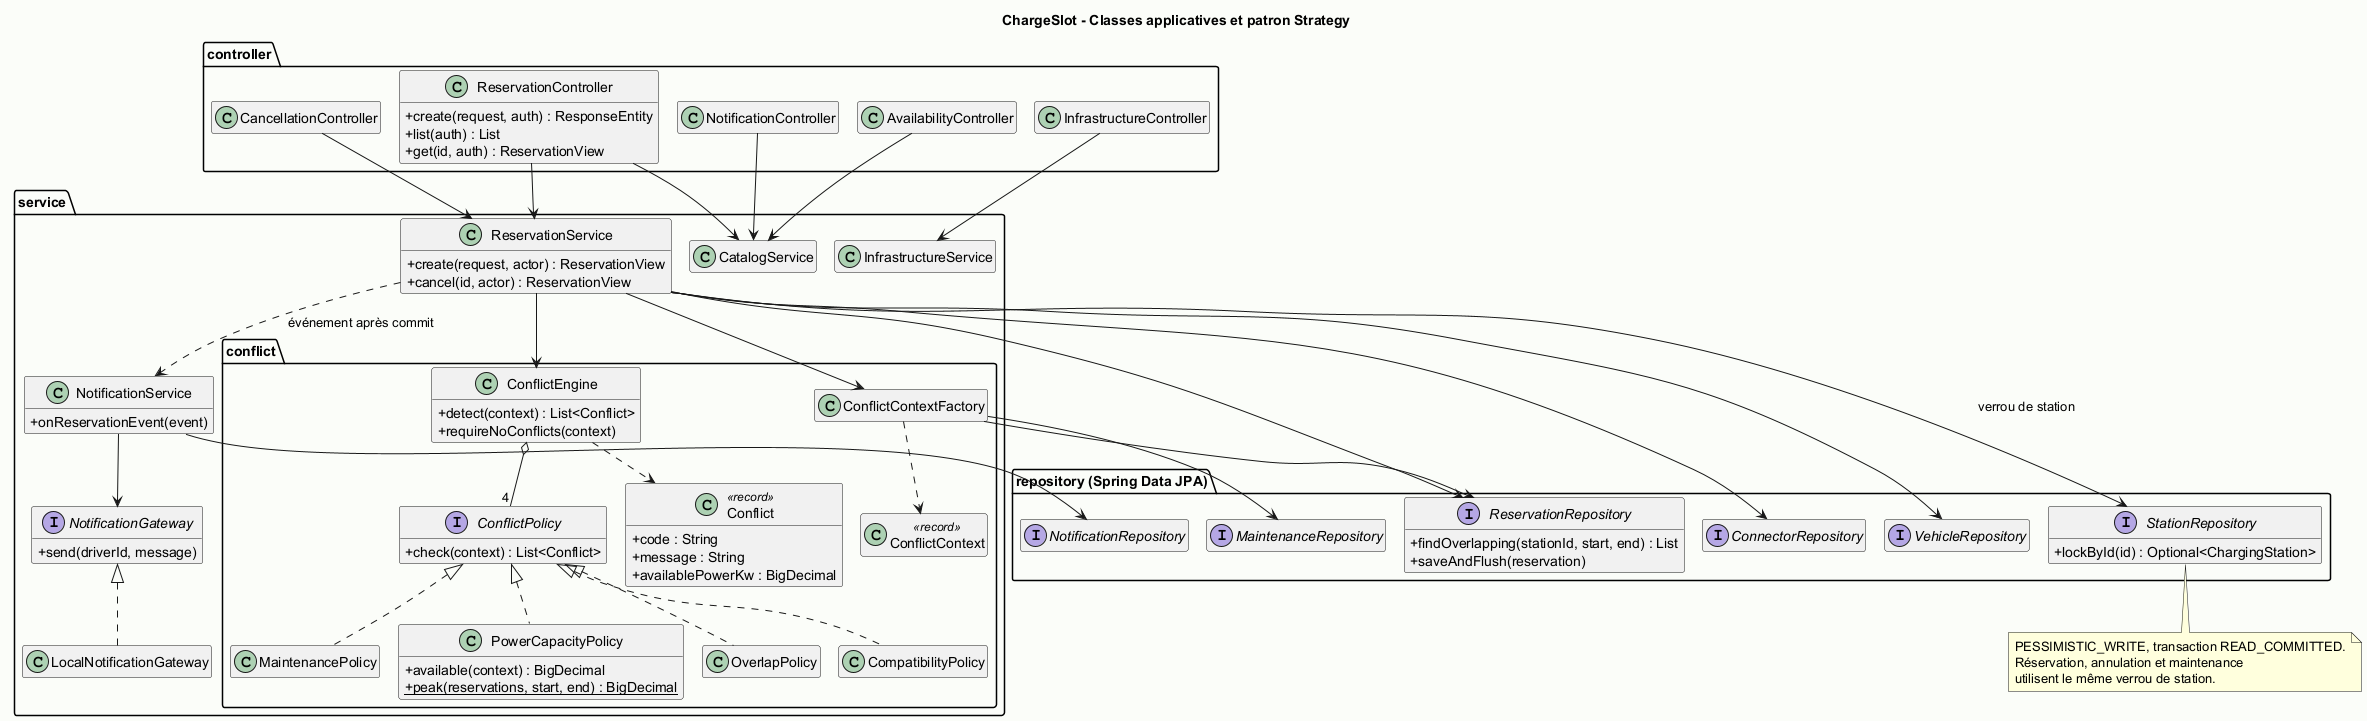

The diagram above was rendered by PlantUML. Its source (embedded in the PNG):
@startuml
!pragma layout smetana
skinparam backgroundColor #FAFCF8
skinparam shadowing false
skinparam defaultFontName SansSerif
skinparam classAttributeIconSize 0
hide empty members
title ChargeSlot - Classes applicatives et patron Strategy
package "controller" {
  class ReservationController {
    + create(request, auth) : ResponseEntity
    + list(auth) : List
    + get(id, auth) : ReservationView
  }
  class AvailabilityController
  class CancellationController
  class InfrastructureController
  class NotificationController
}
package "service" {
  class ReservationService {
    + create(request, actor) : ReservationView
    + cancel(id, actor) : ReservationView
  }
  class CatalogService
  class InfrastructureService
  class NotificationService {
    + onReservationEvent(event)
  }
  interface NotificationGateway {
    + send(driverId, message)
  }
  class LocalNotificationGateway
}
package "service.conflict" {
  class ConflictEngine {
    + detect(context) : List<Conflict>
    + requireNoConflicts(context)
  }
  class ConflictContextFactory
  class ConflictContext <<record>>
  class Conflict <<record>> {
    + code : String
    + message : String
    + availablePowerKw : BigDecimal
  }
  interface ConflictPolicy {
    + check(context) : List<Conflict>
  }
  class OverlapPolicy
  class CompatibilityPolicy
  class MaintenancePolicy
  class PowerCapacityPolicy {
    + available(context) : BigDecimal
    + {static} peak(reservations, start, end) : BigDecimal
  }
}
package "repository (Spring Data JPA)" {
  interface StationRepository {
    + lockById(id) : Optional<ChargingStation>
  }
  interface ConnectorRepository
  interface VehicleRepository
  interface ReservationRepository {
    + findOverlapping(stationId, start, end) : List
    + saveAndFlush(reservation)
  }
  interface MaintenanceRepository
  interface NotificationRepository
}
ReservationController --> ReservationService
ReservationController --> CatalogService
CancellationController --> ReservationService
AvailabilityController --> CatalogService
InfrastructureController --> InfrastructureService
NotificationController --> CatalogService
ReservationService --> StationRepository : verrou de station
ReservationService --> ConnectorRepository
ReservationService --> VehicleRepository
ReservationService --> ReservationRepository
ReservationService --> ConflictContextFactory
ReservationService --> ConflictEngine
ReservationService ..> NotificationService : événement après commit
ConflictContextFactory --> ReservationRepository
ConflictContextFactory --> MaintenanceRepository
ConflictContextFactory ..> ConflictContext
ConflictEngine o-- "4" ConflictPolicy
ConflictEngine ..> Conflict
ConflictPolicy <|.. OverlapPolicy
ConflictPolicy <|.. CompatibilityPolicy
ConflictPolicy <|.. MaintenancePolicy
ConflictPolicy <|.. PowerCapacityPolicy
NotificationService --> NotificationGateway
NotificationGateway <|.. LocalNotificationGateway
NotificationService --> NotificationRepository
note bottom of StationRepository
  PESSIMISTIC_WRITE, transaction READ_COMMITTED.
  Réservation, annulation et maintenance
  utilisent le même verrou de station.
end note
@enduml